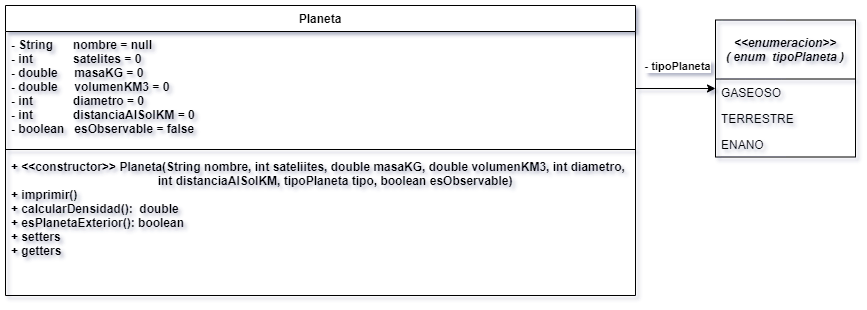

The diagram above was exported from draw.io. Its source (the exported page's mxGraphModel, read from the mxfile embedded in the PNG):
<mxGraphModel dx="868" dy="553" grid="1" gridSize="10" guides="1" tooltips="1" connect="1" arrows="1" fold="1" page="1" pageScale="1" pageWidth="827" pageHeight="1169" math="0" shadow="0">
  <root>
    <mxCell id="0" />
    <mxCell id="1" parent="0" />
    <mxCell id="dwvUcV2zxwZ8dYzftY0B-1" value="Planeta" style="swimlane;fontStyle=1;align=center;verticalAlign=top;childLayout=stackLayout;horizontal=1;startSize=26;horizontalStack=0;resizeParent=1;resizeParentMax=0;resizeLast=0;collapsible=1;marginBottom=0;" vertex="1" parent="1">
      <mxGeometry x="20" y="50" width="630" height="290" as="geometry" />
    </mxCell>
    <mxCell id="dwvUcV2zxwZ8dYzftY0B-2" value="- String      nombre = null&#10;- int            satelites = 0&#10;- double     masaKG = 0&#10;- double     volumenKM3 = 0&#10;- int            diametro = 0&#10;- int            distanciaAlSolKM = 0&#10;- boolean   esObservable = false                  " style="text;strokeColor=none;fillColor=none;align=left;verticalAlign=top;spacingLeft=4;spacingRight=4;overflow=hidden;rotatable=0;points=[[0,0.5],[1,0.5]];portConstraint=eastwest;fontStyle=1" vertex="1" parent="dwvUcV2zxwZ8dYzftY0B-1">
      <mxGeometry y="26" width="630" height="114" as="geometry" />
    </mxCell>
    <mxCell id="dwvUcV2zxwZ8dYzftY0B-3" value="" style="line;strokeWidth=1;fillColor=none;align=left;verticalAlign=middle;spacingTop=-1;spacingLeft=3;spacingRight=3;rotatable=0;labelPosition=right;points=[];portConstraint=eastwest;" vertex="1" parent="dwvUcV2zxwZ8dYzftY0B-1">
      <mxGeometry y="140" width="630" height="8" as="geometry" />
    </mxCell>
    <mxCell id="dwvUcV2zxwZ8dYzftY0B-4" value="+ &lt;&lt;constructor&gt;&gt; Planeta(String nombre, int sateliites, double masaKG, double volumenKM3, int diametro, &#10;                                            int distanciaAlSolKM, tipoPlaneta tipo, boolean esObservable)&#10;+ imprimir()&#10;+ calcularDensidad():  double&#10;+ esPlanetaExterior(): boolean&#10;+ setters&#10;+ getters" style="text;strokeColor=none;fillColor=none;align=left;verticalAlign=top;spacingLeft=4;spacingRight=4;overflow=hidden;rotatable=0;points=[[0,0.5],[1,0.5]];portConstraint=eastwest;fontStyle=1" vertex="1" parent="dwvUcV2zxwZ8dYzftY0B-1">
      <mxGeometry y="148" width="630" height="142" as="geometry" />
    </mxCell>
    <mxCell id="dwvUcV2zxwZ8dYzftY0B-5" style="edgeStyle=orthogonalEdgeStyle;rounded=0;orthogonalLoop=1;jettySize=auto;html=1;exitX=1;exitY=0.5;exitDx=0;exitDy=0;" edge="1" parent="1" source="dwvUcV2zxwZ8dYzftY0B-2" target="dwvUcV2zxwZ8dYzftY0B-7">
      <mxGeometry relative="1" as="geometry">
        <mxPoint x="750" y="133" as="targetPoint" />
      </mxGeometry>
    </mxCell>
    <mxCell id="dwvUcV2zxwZ8dYzftY0B-6" value="&lt;b&gt;- tipoPlaneta&lt;/b&gt;" style="edgeLabel;html=1;align=center;verticalAlign=middle;resizable=0;points=[];" vertex="1" connectable="0" parent="dwvUcV2zxwZ8dYzftY0B-5">
      <mxGeometry x="0.7571" y="3" relative="1" as="geometry">
        <mxPoint x="-29" y="-20" as="offset" />
      </mxGeometry>
    </mxCell>
    <mxCell id="dwvUcV2zxwZ8dYzftY0B-7" value="&lt;&lt;enumeracion&gt;&gt;&#10;( enum  tipoPlaneta )" style="swimlane;fontStyle=3;childLayout=stackLayout;horizontal=1;startSize=59;fillColor=none;horizontalStack=0;resizeParent=1;resizeParentMax=0;resizeLast=0;collapsible=1;marginBottom=0;" vertex="1" parent="1">
      <mxGeometry x="730" y="64.5" width="140" height="137" as="geometry">
        <mxRectangle x="750" y="81" width="90" height="26" as="alternateBounds" />
      </mxGeometry>
    </mxCell>
    <mxCell id="dwvUcV2zxwZ8dYzftY0B-8" value="GASEOSO" style="text;strokeColor=none;fillColor=none;align=left;verticalAlign=top;spacingLeft=4;spacingRight=4;overflow=hidden;rotatable=0;points=[[0,0.5],[1,0.5]];portConstraint=eastwest;" vertex="1" parent="dwvUcV2zxwZ8dYzftY0B-7">
      <mxGeometry y="59" width="140" height="26" as="geometry" />
    </mxCell>
    <mxCell id="dwvUcV2zxwZ8dYzftY0B-9" value="TERRESTRE" style="text;strokeColor=none;fillColor=none;align=left;verticalAlign=top;spacingLeft=4;spacingRight=4;overflow=hidden;rotatable=0;points=[[0,0.5],[1,0.5]];portConstraint=eastwest;" vertex="1" parent="dwvUcV2zxwZ8dYzftY0B-7">
      <mxGeometry y="85" width="140" height="26" as="geometry" />
    </mxCell>
    <mxCell id="dwvUcV2zxwZ8dYzftY0B-10" value="ENANO" style="text;strokeColor=none;fillColor=none;align=left;verticalAlign=top;spacingLeft=4;spacingRight=4;overflow=hidden;rotatable=0;points=[[0,0.5],[1,0.5]];portConstraint=eastwest;" vertex="1" parent="dwvUcV2zxwZ8dYzftY0B-7">
      <mxGeometry y="111" width="140" height="26" as="geometry" />
    </mxCell>
  </root>
</mxGraphModel>